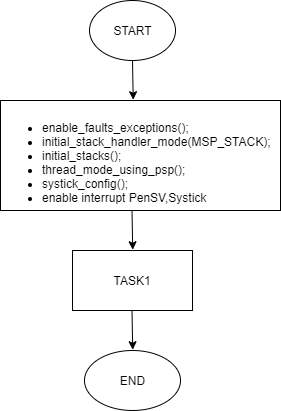

The diagram above was exported from draw.io. Its source (the exported page's mxGraphModel, read from the mxfile embedded in the PNG):
<mxGraphModel dx="1264" dy="592" grid="1" gridSize="10" guides="1" tooltips="1" connect="1" arrows="1" fold="1" page="1" pageScale="1" pageWidth="827" pageHeight="1169" math="0" shadow="0">
  <root>
    <mxCell id="WIyWlLk6GJQsqaUBKTNV-0" />
    <mxCell id="WIyWlLk6GJQsqaUBKTNV-1" parent="WIyWlLk6GJQsqaUBKTNV-0" />
    <mxCell id="1n4KjHzGUVCwLhFYgFnL-14" value="" style="ellipse;whiteSpace=wrap;html=1;" vertex="1" parent="WIyWlLk6GJQsqaUBKTNV-1">
      <mxGeometry x="289" y="130" width="86" height="60" as="geometry" />
    </mxCell>
    <mxCell id="1n4KjHzGUVCwLhFYgFnL-15" value="START" style="text;html=1;strokeColor=none;fillColor=none;align=center;verticalAlign=middle;whiteSpace=wrap;rounded=0;" vertex="1" parent="WIyWlLk6GJQsqaUBKTNV-1">
      <mxGeometry x="310.5" y="150" width="43" height="20" as="geometry" />
    </mxCell>
    <mxCell id="1n4KjHzGUVCwLhFYgFnL-16" value="&lt;div&gt;&lt;br&gt;&lt;/div&gt;&lt;ul&gt;&lt;li&gt;enable_faults_exceptions();&lt;/li&gt;&lt;li&gt;initial_stack_handler_mode(MSP_STACK);&lt;/li&gt;&lt;li&gt;initial_stacks();&lt;/li&gt;&lt;li&gt;thread_mode_using_psp();&lt;/li&gt;&lt;li&gt;systick_config();&lt;/li&gt;&lt;li&gt;enable interrupt PenSV,Systick&lt;/li&gt;&lt;/ul&gt;" style="rounded=0;whiteSpace=wrap;html=1;align=left;" vertex="1" parent="WIyWlLk6GJQsqaUBKTNV-1">
      <mxGeometry x="200" y="230" width="280" height="110" as="geometry" />
    </mxCell>
    <mxCell id="1n4KjHzGUVCwLhFYgFnL-17" value="" style="endArrow=classic;html=1;exitX=0.5;exitY=1;exitDx=0;exitDy=0;entryX=0.474;entryY=-0.007;entryDx=0;entryDy=0;entryPerimeter=0;" edge="1" parent="WIyWlLk6GJQsqaUBKTNV-1" source="1n4KjHzGUVCwLhFYgFnL-14" target="1n4KjHzGUVCwLhFYgFnL-16">
      <mxGeometry width="50" height="50" relative="1" as="geometry">
        <mxPoint x="390" y="440" as="sourcePoint" />
        <mxPoint x="440" y="390" as="targetPoint" />
      </mxGeometry>
    </mxCell>
    <mxCell id="1n4KjHzGUVCwLhFYgFnL-19" value="TASK1" style="rounded=0;whiteSpace=wrap;html=1;" vertex="1" parent="WIyWlLk6GJQsqaUBKTNV-1">
      <mxGeometry x="272" y="380" width="120" height="60" as="geometry" />
    </mxCell>
    <mxCell id="1n4KjHzGUVCwLhFYgFnL-20" value="" style="endArrow=classic;html=1;exitX=0.5;exitY=1;exitDx=0;exitDy=0;entryX=0.474;entryY=-0.007;entryDx=0;entryDy=0;entryPerimeter=0;" edge="1" parent="WIyWlLk6GJQsqaUBKTNV-1">
      <mxGeometry width="50" height="50" relative="1" as="geometry">
        <mxPoint x="331.5" y="340" as="sourcePoint" />
        <mxPoint x="332.22" y="379.23" as="targetPoint" />
      </mxGeometry>
    </mxCell>
    <mxCell id="1n4KjHzGUVCwLhFYgFnL-23" value="" style="ellipse;whiteSpace=wrap;html=1;" vertex="1" parent="WIyWlLk6GJQsqaUBKTNV-1">
      <mxGeometry x="284" y="480" width="96" height="60" as="geometry" />
    </mxCell>
    <mxCell id="1n4KjHzGUVCwLhFYgFnL-24" value="END" style="text;html=1;strokeColor=none;fillColor=none;align=center;verticalAlign=middle;whiteSpace=wrap;rounded=0;" vertex="1" parent="WIyWlLk6GJQsqaUBKTNV-1">
      <mxGeometry x="310.5" y="500" width="43" height="20" as="geometry" />
    </mxCell>
    <mxCell id="1n4KjHzGUVCwLhFYgFnL-25" value="" style="endArrow=classic;html=1;exitX=0.5;exitY=1;exitDx=0;exitDy=0;entryX=0.474;entryY=-0.007;entryDx=0;entryDy=0;entryPerimeter=0;" edge="1" parent="WIyWlLk6GJQsqaUBKTNV-1">
      <mxGeometry width="50" height="50" relative="1" as="geometry">
        <mxPoint x="331.5" y="440" as="sourcePoint" />
        <mxPoint x="332.22" y="479.23" as="targetPoint" />
      </mxGeometry>
    </mxCell>
  </root>
</mxGraphModel>